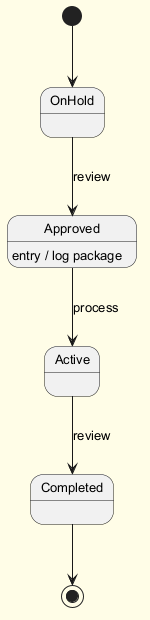

The diagram above was rendered by PlantUML. Its source (embedded in the PNG):
@startuml
skinparam backgroundColor #FFFDE7
skinparam classBackgroundColor #FFF9C4
skinparam classBorderColor #F57F17
skinparam defaultFontSize 13
[*] --> OnHold
OnHold --> Approved : review
Approved --> Active : process
Approved : entry / log package
Active --> Completed : review
Completed --> [*]
@enduml